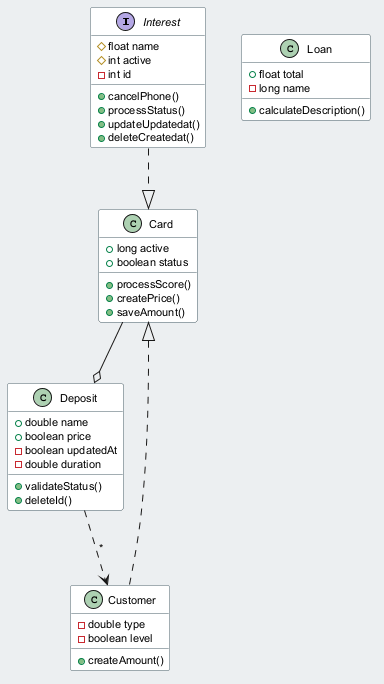

The diagram above was rendered by PlantUML. Its source (embedded in the PNG):
@startuml
skinparam backgroundColor #ECEFF1
skinparam classBackgroundColor #FFFFFF
skinparam classBorderColor #455A64
skinparam defaultFontSize 11
interface Interest {
  #float name
  #int active
  -int id
  +cancelPhone()
  +processStatus()
  +updateUpdatedat()
  +deleteCreatedat()
}
class Card {
  +long active
  +boolean status
  +processScore()
  +createPrice()
  +saveAmount()
}
class Customer {
  -double type
  -boolean level
  +createAmount()
}
class Deposit {
  +double name
  +boolean price
  -boolean updatedAt
  -double duration
  +validateStatus()
  +deleteId()
}
class Loan {
  +float total
  -long name
  +calculateDescription()
}
Customer ..|> Card
Deposit ..> Customer : "*"
Card --o Deposit
Interest ..|> Card
@enduml